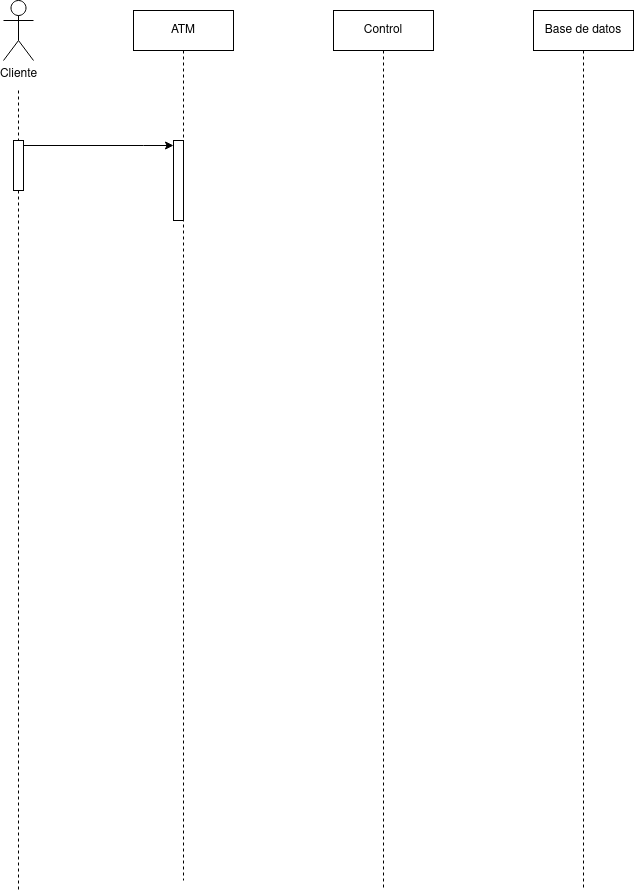

The diagram above was exported from draw.io. Its source (the exported page's mxGraphModel, read from the mxfile embedded in the PNG):
<mxGraphModel dx="1434" dy="795" grid="1" gridSize="10" guides="1" tooltips="1" connect="1" arrows="1" fold="1" page="1" pageScale="1" pageWidth="827" pageHeight="1169" math="0" shadow="0">
  <root>
    <mxCell id="0" />
    <mxCell id="1" parent="0" />
    <mxCell id="ZBMNVFsYrKUkTzp0f6DD-2" value="ATM" style="shape=umlLifeline;perimeter=lifelinePerimeter;whiteSpace=wrap;html=1;container=1;dropTarget=0;collapsible=0;recursiveResize=0;outlineConnect=0;portConstraint=eastwest;newEdgeStyle={&quot;curved&quot;:0,&quot;rounded&quot;:0};" parent="1" vertex="1">
      <mxGeometry x="240" y="80" width="100" height="870" as="geometry" />
    </mxCell>
    <mxCell id="ZBMNVFsYrKUkTzp0f6DD-9" value="" style="html=1;points=[[0,0,0,0,5],[0,1,0,0,-5],[1,0,0,0,5],[1,1,0,0,-5]];perimeter=orthogonalPerimeter;outlineConnect=0;targetShapes=umlLifeline;portConstraint=eastwest;newEdgeStyle={&quot;curved&quot;:0,&quot;rounded&quot;:0};" parent="ZBMNVFsYrKUkTzp0f6DD-2" vertex="1">
      <mxGeometry x="40" y="130" width="10" height="80" as="geometry" />
    </mxCell>
    <mxCell id="ZBMNVFsYrKUkTzp0f6DD-3" value="Control" style="shape=umlLifeline;perimeter=lifelinePerimeter;whiteSpace=wrap;html=1;container=1;dropTarget=0;collapsible=0;recursiveResize=0;outlineConnect=0;portConstraint=eastwest;newEdgeStyle={&quot;curved&quot;:0,&quot;rounded&quot;:0};" parent="1" vertex="1">
      <mxGeometry x="440" y="80" width="100" height="880" as="geometry" />
    </mxCell>
    <mxCell id="ZBMNVFsYrKUkTzp0f6DD-4" value="Base de datos" style="shape=umlLifeline;perimeter=lifelinePerimeter;whiteSpace=wrap;html=1;container=1;dropTarget=0;collapsible=0;recursiveResize=0;outlineConnect=0;portConstraint=eastwest;newEdgeStyle={&quot;curved&quot;:0,&quot;rounded&quot;:0};" parent="1" vertex="1">
      <mxGeometry x="640" y="80" width="100" height="880" as="geometry" />
    </mxCell>
    <mxCell id="ZBMNVFsYrKUkTzp0f6DD-6" style="rounded=0;orthogonalLoop=1;jettySize=auto;html=1;dashed=1;endArrow=none;endFill=0;" parent="1" source="ZBMNVFsYrKUkTzp0f6DD-7" edge="1">
      <mxGeometry relative="1" as="geometry">
        <mxPoint x="125" y="960" as="targetPoint" />
        <mxPoint x="125" y="160" as="sourcePoint" />
      </mxGeometry>
    </mxCell>
    <mxCell id="ZBMNVFsYrKUkTzp0f6DD-5" value="Cliente" style="shape=umlActor;verticalLabelPosition=bottom;verticalAlign=top;html=1;" parent="1" vertex="1">
      <mxGeometry x="110" y="70" width="30" height="60" as="geometry" />
    </mxCell>
    <mxCell id="ZBMNVFsYrKUkTzp0f6DD-8" value="" style="rounded=0;orthogonalLoop=1;jettySize=auto;html=1;dashed=1;endArrow=none;endFill=0;" parent="1" target="ZBMNVFsYrKUkTzp0f6DD-7" edge="1">
      <mxGeometry relative="1" as="geometry">
        <mxPoint x="125" y="960" as="targetPoint" />
        <mxPoint x="125" y="160" as="sourcePoint" />
      </mxGeometry>
    </mxCell>
    <mxCell id="ZBMNVFsYrKUkTzp0f6DD-10" style="edgeStyle=orthogonalEdgeStyle;rounded=0;orthogonalLoop=1;jettySize=auto;html=1;curved=0;exitX=1;exitY=0;exitDx=0;exitDy=5;exitPerimeter=0;" parent="1" source="ZBMNVFsYrKUkTzp0f6DD-7" target="ZBMNVFsYrKUkTzp0f6DD-9" edge="1">
      <mxGeometry relative="1" as="geometry">
        <mxPoint x="180" y="240" as="targetPoint" />
        <Array as="points">
          <mxPoint x="250" y="215" />
          <mxPoint x="250" y="215" />
        </Array>
      </mxGeometry>
    </mxCell>
    <mxCell id="ZBMNVFsYrKUkTzp0f6DD-7" value="" style="html=1;points=[[0,0,0,0,5],[0,1,0,0,-5],[1,0,0,0,5],[1,1,0,0,-5]];perimeter=orthogonalPerimeter;outlineConnect=0;targetShapes=umlLifeline;portConstraint=eastwest;newEdgeStyle={&quot;curved&quot;:0,&quot;rounded&quot;:0};" parent="1" vertex="1">
      <mxGeometry x="120" y="210" width="10" height="50" as="geometry" />
    </mxCell>
  </root>
</mxGraphModel>